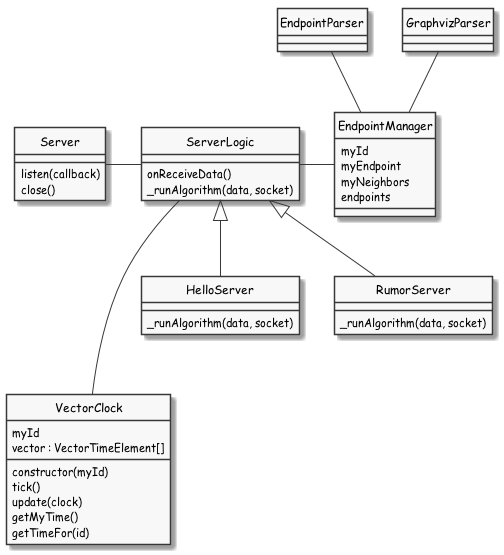

The diagram above was rendered by PlantUML. Its source (embedded in the PNG):
@startuml
skinparam handwritten false
skinparam monochrome true
skinparam packageStyle rect
skinparam defaultFontName Comic Sans MS
hide circle
' skinparam shadowing false

EndpointManager --left---- ServerLogic
Server --right---- ServerLogic

ServerLogic --- VectorClock

ServerLogic <|-- HelloServer
ServerLogic <|-- RumorServer

EndpointParser -- EndpointManager
GraphvizParser -- EndpointManager


class EndpointManager {
    myId
    myEndpoint
    myNeighbors
    endpoints
}

class ServerLogic {
    onReceiveData()
    _runAlgorithm(data, socket)
}

class RumorServer {
    _runAlgorithm(data, socket)
}

class HelloServer {
    _runAlgorithm(data, socket)
}

class Server {
    listen(callback)
    close()
}

class EndpointParser {
}

class GraphvizParser {
}

class VectorClock {
    myId
    vector : VectorTimeElement[]
    constructor(myId)
    tick()
    update(clock)
    getMyTime()
    getTimeFor(id)
}



@enduml